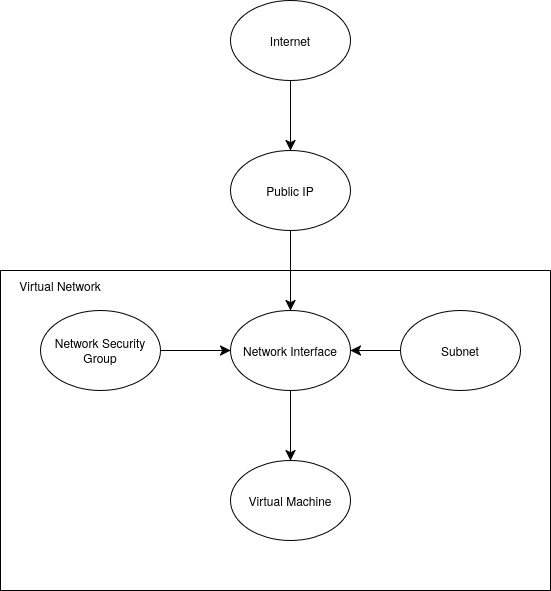

The diagram above was exported from draw.io. Its source (the exported page's mxGraphModel, read from the mxfile embedded in the PNG):
<mxGraphModel dx="1654" dy="964" grid="1" gridSize="10" guides="1" tooltips="1" connect="1" arrows="1" fold="1" page="1" pageScale="1" pageWidth="850" pageHeight="1100" math="0" shadow="0">
  <root>
    <mxCell id="0" />
    <mxCell id="1" parent="0" />
    <mxCell id="HUKjrDg5W5LDYN1S1mdf-11" edge="1" parent="1" source="HUKjrDg5W5LDYN1S1mdf-1" style="edgeStyle=none;curved=1;rounded=0;orthogonalLoop=1;jettySize=auto;html=1;fontSize=12;startSize=8;endSize=8;" target="HUKjrDg5W5LDYN1S1mdf-3">
      <mxGeometry relative="1" as="geometry" />
    </mxCell>
    <mxCell id="HUKjrDg5W5LDYN1S1mdf-1" parent="1" style="ellipse;whiteSpace=wrap;html=1;" value="Internet" vertex="1">
      <mxGeometry height="80" width="120" x="280" y="210" as="geometry" />
    </mxCell>
    <mxCell id="HUKjrDg5W5LDYN1S1mdf-10" edge="1" parent="1" source="HUKjrDg5W5LDYN1S1mdf-3" style="edgeStyle=none;curved=1;rounded=0;orthogonalLoop=1;jettySize=auto;html=1;fontSize=12;startSize=8;endSize=8;" target="HUKjrDg5W5LDYN1S1mdf-4">
      <mxGeometry relative="1" as="geometry" />
    </mxCell>
    <mxCell id="HUKjrDg5W5LDYN1S1mdf-3" parent="1" style="ellipse;whiteSpace=wrap;html=1;" value="Public IP" vertex="1">
      <mxGeometry height="80" width="120" x="280" y="360" as="geometry" />
    </mxCell>
    <mxCell id="HUKjrDg5W5LDYN1S1mdf-8" parent="1" style="swimlane;startSize=0;" value="" vertex="1">
      <mxGeometry height="320" width="550" x="50" y="480" as="geometry">
        <mxRectangle height="40" width="50" x="130" y="500" as="alternateBounds" />
      </mxGeometry>
    </mxCell>
    <mxCell id="HUKjrDg5W5LDYN1S1mdf-9" parent="HUKjrDg5W5LDYN1S1mdf-8" style="text;html=1;whiteSpace=wrap;strokeColor=none;fillColor=none;align=center;verticalAlign=middle;rounded=0;" value="Virtual Network" vertex="1">
      <mxGeometry height="30" width="100" x="10" as="geometry" />
    </mxCell>
    <mxCell id="HUKjrDg5W5LDYN1S1mdf-18" edge="1" parent="HUKjrDg5W5LDYN1S1mdf-8" source="HUKjrDg5W5LDYN1S1mdf-4" style="edgeStyle=none;curved=1;rounded=0;orthogonalLoop=1;jettySize=auto;html=1;fontSize=12;startSize=8;endSize=8;" target="HUKjrDg5W5LDYN1S1mdf-17">
      <mxGeometry relative="1" as="geometry" />
    </mxCell>
    <mxCell id="HUKjrDg5W5LDYN1S1mdf-4" parent="HUKjrDg5W5LDYN1S1mdf-8" style="ellipse;whiteSpace=wrap;html=1;" value="Network Interface" vertex="1">
      <mxGeometry height="80" width="120" x="230" y="40" as="geometry" />
    </mxCell>
    <mxCell id="HUKjrDg5W5LDYN1S1mdf-13" edge="1" parent="HUKjrDg5W5LDYN1S1mdf-8" source="HUKjrDg5W5LDYN1S1mdf-12" style="edgeStyle=none;curved=1;rounded=0;orthogonalLoop=1;jettySize=auto;html=1;fontSize=12;startSize=8;endSize=8;" target="HUKjrDg5W5LDYN1S1mdf-4">
      <mxGeometry relative="1" as="geometry" />
    </mxCell>
    <mxCell id="HUKjrDg5W5LDYN1S1mdf-12" parent="HUKjrDg5W5LDYN1S1mdf-8" style="ellipse;whiteSpace=wrap;html=1;" value="Network Security Group" vertex="1">
      <mxGeometry height="80" width="120" x="40" y="40" as="geometry" />
    </mxCell>
    <mxCell id="HUKjrDg5W5LDYN1S1mdf-16" edge="1" parent="HUKjrDg5W5LDYN1S1mdf-8" source="HUKjrDg5W5LDYN1S1mdf-14" style="edgeStyle=none;curved=1;rounded=0;orthogonalLoop=1;jettySize=auto;html=1;fontSize=12;startSize=8;endSize=8;" target="HUKjrDg5W5LDYN1S1mdf-4">
      <mxGeometry relative="1" as="geometry" />
    </mxCell>
    <mxCell id="HUKjrDg5W5LDYN1S1mdf-14" parent="HUKjrDg5W5LDYN1S1mdf-8" style="ellipse;whiteSpace=wrap;html=1;" value="Subnet" vertex="1">
      <mxGeometry height="80" width="120" x="400" y="40" as="geometry" />
    </mxCell>
    <mxCell id="HUKjrDg5W5LDYN1S1mdf-17" parent="HUKjrDg5W5LDYN1S1mdf-8" style="ellipse;whiteSpace=wrap;html=1;" value="Virtual Machine" vertex="1">
      <mxGeometry height="80" width="120" x="230" y="190" as="geometry" />
    </mxCell>
  </root>
</mxGraphModel>